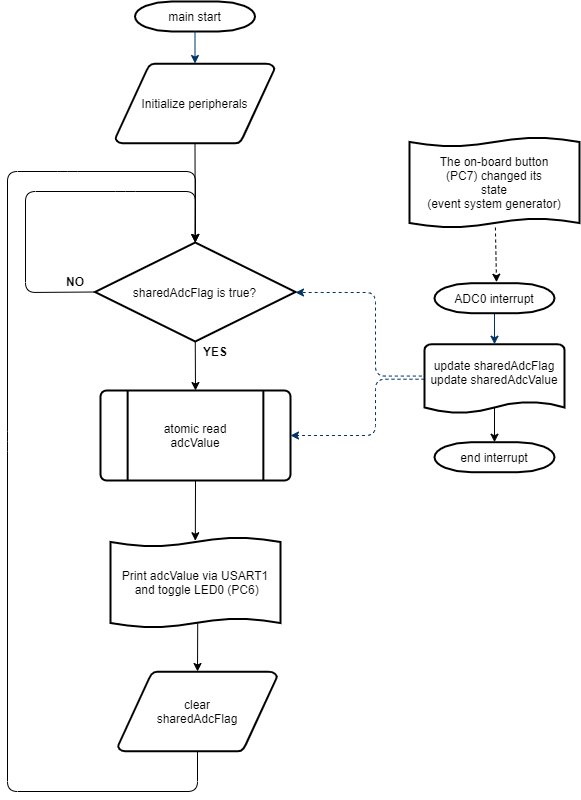

The diagram above was exported from draw.io. Its source (the exported page's mxGraphModel, read from the mxfile embedded in the PNG):
<mxGraphModel dx="951" dy="873" grid="1" gridSize="10" guides="1" tooltips="1" connect="1" arrows="1" fold="1" page="1" pageScale="1" pageWidth="827" pageHeight="1169" background="#ffffff" math="0" shadow="0">
  <root>
    <mxCell id="0" />
    <mxCell id="1" parent="0" />
    <mxCell id="2" value="main start" style="shape=mxgraph.flowchart.terminator;strokeWidth=2;gradientColor=none;gradientDirection=north;fontStyle=0;" parent="1" vertex="1">
      <mxGeometry x="259.5" y="70" width="120" height="30" as="geometry" />
    </mxCell>
    <mxCell id="3" value="Initialize peripherals" style="shape=mxgraph.flowchart.data;strokeWidth=2;gradientColor=none;gradientDirection=north;fontStyle=0;" parent="1" vertex="1">
      <mxGeometry x="240" y="132" width="159" height="80" as="geometry" />
    </mxCell>
    <mxCell id="7" value="" style="fontStyle=1;strokeColor=#003366;strokeWidth=1;" parent="1" source="2" target="3" edge="1">
      <mxGeometry relative="1" as="geometry" />
    </mxCell>
    <mxCell id="18" value="atomic read&#10;adcValue" style="shape=mxgraph.flowchart.predefined_process;strokeWidth=2;gradientColor=none;gradientDirection=north;fontStyle=0;" parent="1" vertex="1">
      <mxGeometry x="225" y="459" width="190" height="90" as="geometry" />
    </mxCell>
    <mxCell id="WiKfESIPJT9V75AlO5b1-84" value="" style="edgeStyle=orthogonalEdgeStyle;rounded=1;jumpStyle=arc;orthogonalLoop=1;jettySize=auto;exitX=0;exitY=0.5;exitDx=0;exitDy=0;exitPerimeter=0;dashed=1;strokeColor=#003366;entryX=1;entryY=0.5;entryDx=0;entryDy=0;entryPerimeter=0;" parent="1" source="WiKfESIPJT9V75AlO5b1-60" edge="1" target="18">
      <mxGeometry relative="1" as="geometry">
        <Array as="points">
          <mxPoint x="500" y="448" />
          <mxPoint x="500" y="504" />
        </Array>
        <mxPoint x="450" y="530" as="targetPoint" />
      </mxGeometry>
    </mxCell>
    <mxCell id="WiKfESIPJT9V75AlO5b1-60" value="update sharedAdcFlag&#10;update sharedAdcValue&#10;" style="shape=mxgraph.flowchart.document;strokeWidth=2;gradientColor=none;gradientDirection=north;fontStyle=0;" parent="1" vertex="1">
      <mxGeometry x="549" y="412.71" width="140" height="70" as="geometry" />
    </mxCell>
    <mxCell id="WiKfESIPJT9V75AlO5b1-61" value="" style="edgeStyle=orthogonalEdgeStyle;rounded=0;orthogonalLoop=1;jettySize=auto;exitX=0.5;exitY=1;exitDx=0;exitDy=0;exitPerimeter=0;entryX=0.5;entryY=0;entryDx=0;entryDy=0;entryPerimeter=0;strokeColor=#003366;" parent="1" source="WiKfESIPJT9V75AlO5b1-62" target="WiKfESIPJT9V75AlO5b1-60" edge="1">
      <mxGeometry relative="1" as="geometry" />
    </mxCell>
    <mxCell id="WiKfESIPJT9V75AlO5b1-62" value="ADC0 interrupt" style="shape=mxgraph.flowchart.terminator;strokeWidth=2;gradientColor=none;gradientDirection=north;fontStyle=0;" parent="1" vertex="1">
      <mxGeometry x="559" y="351.71" width="120" height="30" as="geometry" />
    </mxCell>
    <mxCell id="6pAPC36kbQqb3bhyCs-j-68" value="Print adcValue via USART1&#10; and toggle LED0 (PC6)" style="shape=tape;size=0.1;strokeWidth=2;" parent="1" vertex="1">
      <mxGeometry x="235" y="606" width="170" height="90" as="geometry" />
    </mxCell>
    <mxCell id="6pAPC36kbQqb3bhyCs-j-70" value="" style="endArrow=classic;exitX=0.5;exitY=1;exitDx=0;exitDy=0;exitPerimeter=0;entryX=0.499;entryY=0.036;entryDx=0;entryDy=0;entryPerimeter=0;" parent="1" source="18" target="6pAPC36kbQqb3bhyCs-j-68" edge="1">
      <mxGeometry width="50" height="50" relative="1" as="geometry">
        <mxPoint x="319" y="574" as="sourcePoint" />
        <mxPoint x="319" y="611" as="targetPoint" />
      </mxGeometry>
    </mxCell>
    <mxCell id="LtAt8wF8irh5wDvSLUAm-18" value="The on-board button&#10;(PC7) changed its&#10;state&#10;(event system generator)" style="shape=tape;size=0.1;strokeWidth=2;" vertex="1" parent="1">
      <mxGeometry x="534" y="206" width="170" height="90" as="geometry" />
    </mxCell>
    <mxCell id="LtAt8wF8irh5wDvSLUAm-19" value="" style="endArrow=classic;html=1;dashed=1;" edge="1" parent="1" source="LtAt8wF8irh5wDvSLUAm-18">
      <mxGeometry width="50" height="50" relative="1" as="geometry">
        <mxPoint x="600" y="310" as="sourcePoint" />
        <mxPoint x="621" y="350.71" as="targetPoint" />
        <Array as="points" />
      </mxGeometry>
    </mxCell>
    <mxCell id="LtAt8wF8irh5wDvSLUAm-20" value="sharedAdcFlag is true?" style="rhombus;whiteSpace=wrap;html=1;strokeWidth=2;" vertex="1" parent="1">
      <mxGeometry x="219.5" y="311" width="200.5" height="99" as="geometry" />
    </mxCell>
    <mxCell id="LtAt8wF8irh5wDvSLUAm-21" value="" style="endArrow=classic;html=1;exitX=0.5;exitY=1;exitDx=0;exitDy=0;entryX=0.5;entryY=0;entryDx=0;entryDy=0;entryPerimeter=0;" edge="1" parent="1" source="LtAt8wF8irh5wDvSLUAm-20" target="18">
      <mxGeometry width="50" height="50" relative="1" as="geometry">
        <mxPoint x="390" y="440" as="sourcePoint" />
        <mxPoint x="440" y="390" as="targetPoint" />
      </mxGeometry>
    </mxCell>
    <mxCell id="LtAt8wF8irh5wDvSLUAm-22" value="" style="endArrow=classic;html=1;exitX=0;exitY=0.5;exitDx=0;exitDy=0;entryX=0.5;entryY=0;entryDx=0;entryDy=0;" edge="1" parent="1" source="LtAt8wF8irh5wDvSLUAm-20" target="LtAt8wF8irh5wDvSLUAm-20">
      <mxGeometry width="50" height="50" relative="1" as="geometry">
        <mxPoint x="390" y="440" as="sourcePoint" />
        <mxPoint x="360" y="240" as="targetPoint" />
        <Array as="points">
          <mxPoint x="150" y="361" />
          <mxPoint x="150" y="260" />
          <mxPoint x="250" y="260" />
          <mxPoint x="320" y="260" />
        </Array>
      </mxGeometry>
    </mxCell>
    <mxCell id="LtAt8wF8irh5wDvSLUAm-23" value="" style="endArrow=classic;html=1;exitX=0.5;exitY=1;exitDx=0;exitDy=0;exitPerimeter=0;entryX=0.5;entryY=0;entryDx=0;entryDy=0;" edge="1" parent="1" source="3" target="LtAt8wF8irh5wDvSLUAm-20">
      <mxGeometry width="50" height="50" relative="1" as="geometry">
        <mxPoint x="390" y="340" as="sourcePoint" />
        <mxPoint x="440" y="290" as="targetPoint" />
      </mxGeometry>
    </mxCell>
    <mxCell id="LtAt8wF8irh5wDvSLUAm-24" value="" style="edgeStyle=orthogonalEdgeStyle;rounded=1;jumpStyle=arc;orthogonalLoop=1;jettySize=auto;exitX=-0.019;exitY=0.455;exitDx=0;exitDy=0;exitPerimeter=0;dashed=1;strokeColor=#003366;" edge="1" parent="1" source="WiKfESIPJT9V75AlO5b1-60">
      <mxGeometry relative="1" as="geometry">
        <Array as="points">
          <mxPoint x="500" y="445" />
          <mxPoint x="500" y="361" />
        </Array>
        <mxPoint x="420" y="361" as="targetPoint" />
        <mxPoint x="688" y="354" as="sourcePoint" />
      </mxGeometry>
    </mxCell>
    <mxCell id="LtAt8wF8irh5wDvSLUAm-25" value="" style="endArrow=classic;html=1;entryX=0.5;entryY=0;entryDx=0;entryDy=0;entryPerimeter=0;exitX=0.513;exitY=0.953;exitDx=0;exitDy=0;exitPerimeter=0;" edge="1" parent="1" source="6pAPC36kbQqb3bhyCs-j-68" target="LtAt8wF8irh5wDvSLUAm-26">
      <mxGeometry width="50" height="50" relative="1" as="geometry">
        <mxPoint x="490" y="610" as="sourcePoint" />
        <mxPoint x="668" y="606" as="targetPoint" />
      </mxGeometry>
    </mxCell>
    <mxCell id="LtAt8wF8irh5wDvSLUAm-26" value="clear&#10;sharedAdcFlag" style="shape=mxgraph.flowchart.data;strokeWidth=2;gradientColor=none;gradientDirection=north;fontStyle=0;" vertex="1" parent="1">
      <mxGeometry x="242.5" y="740" width="159" height="80" as="geometry" />
    </mxCell>
    <mxCell id="LtAt8wF8irh5wDvSLUAm-27" value="" style="endArrow=classic;html=1;exitX=0.5;exitY=1;exitDx=0;exitDy=0;exitPerimeter=0;entryX=0.5;entryY=0;entryDx=0;entryDy=0;" edge="1" parent="1" source="LtAt8wF8irh5wDvSLUAm-26" target="LtAt8wF8irh5wDvSLUAm-20">
      <mxGeometry width="50" height="50" relative="1" as="geometry">
        <mxPoint x="324" y="820.0000000000001" as="sourcePoint" />
        <mxPoint x="322" y="310" as="targetPoint" />
        <Array as="points">
          <mxPoint x="322" y="860" />
          <mxPoint x="132" y="860" />
          <mxPoint x="132" y="510" />
          <mxPoint x="132" y="240" />
          <mxPoint x="192" y="240" />
          <mxPoint x="320" y="240" />
        </Array>
      </mxGeometry>
    </mxCell>
    <mxCell id="LtAt8wF8irh5wDvSLUAm-28" value="end interrupt" style="shape=mxgraph.flowchart.terminator;strokeWidth=2;gradientColor=none;gradientDirection=north;fontStyle=0;" vertex="1" parent="1">
      <mxGeometry x="559" y="510.71" width="120" height="30" as="geometry" />
    </mxCell>
    <mxCell id="LtAt8wF8irh5wDvSLUAm-29" value="" style="endArrow=classic;html=1;entryX=0.5;entryY=0;entryDx=0;entryDy=0;entryPerimeter=0;exitX=0.5;exitY=0.9;exitDx=0;exitDy=0;exitPerimeter=0;" edge="1" parent="1" source="WiKfESIPJT9V75AlO5b1-60" target="LtAt8wF8irh5wDvSLUAm-28">
      <mxGeometry width="50" height="50" relative="1" as="geometry">
        <mxPoint x="580" y="550.71" as="sourcePoint" />
        <mxPoint x="660" y="560.71" as="targetPoint" />
      </mxGeometry>
    </mxCell>
    <mxCell id="LtAt8wF8irh5wDvSLUAm-30" value="&lt;b&gt;NO&lt;/b&gt;" style="text;html=1;strokeColor=none;fillColor=none;align=center;verticalAlign=middle;whiteSpace=wrap;rounded=0;" vertex="1" parent="1">
      <mxGeometry x="179.5" y="340" width="40" height="20" as="geometry" />
    </mxCell>
    <mxCell id="LtAt8wF8irh5wDvSLUAm-31" value="&lt;b&gt;YES&lt;/b&gt;" style="text;html=1;strokeColor=none;fillColor=none;align=center;verticalAlign=middle;whiteSpace=wrap;rounded=0;" vertex="1" parent="1">
      <mxGeometry x="320" y="410" width="40" height="20" as="geometry" />
    </mxCell>
  </root>
</mxGraphModel>